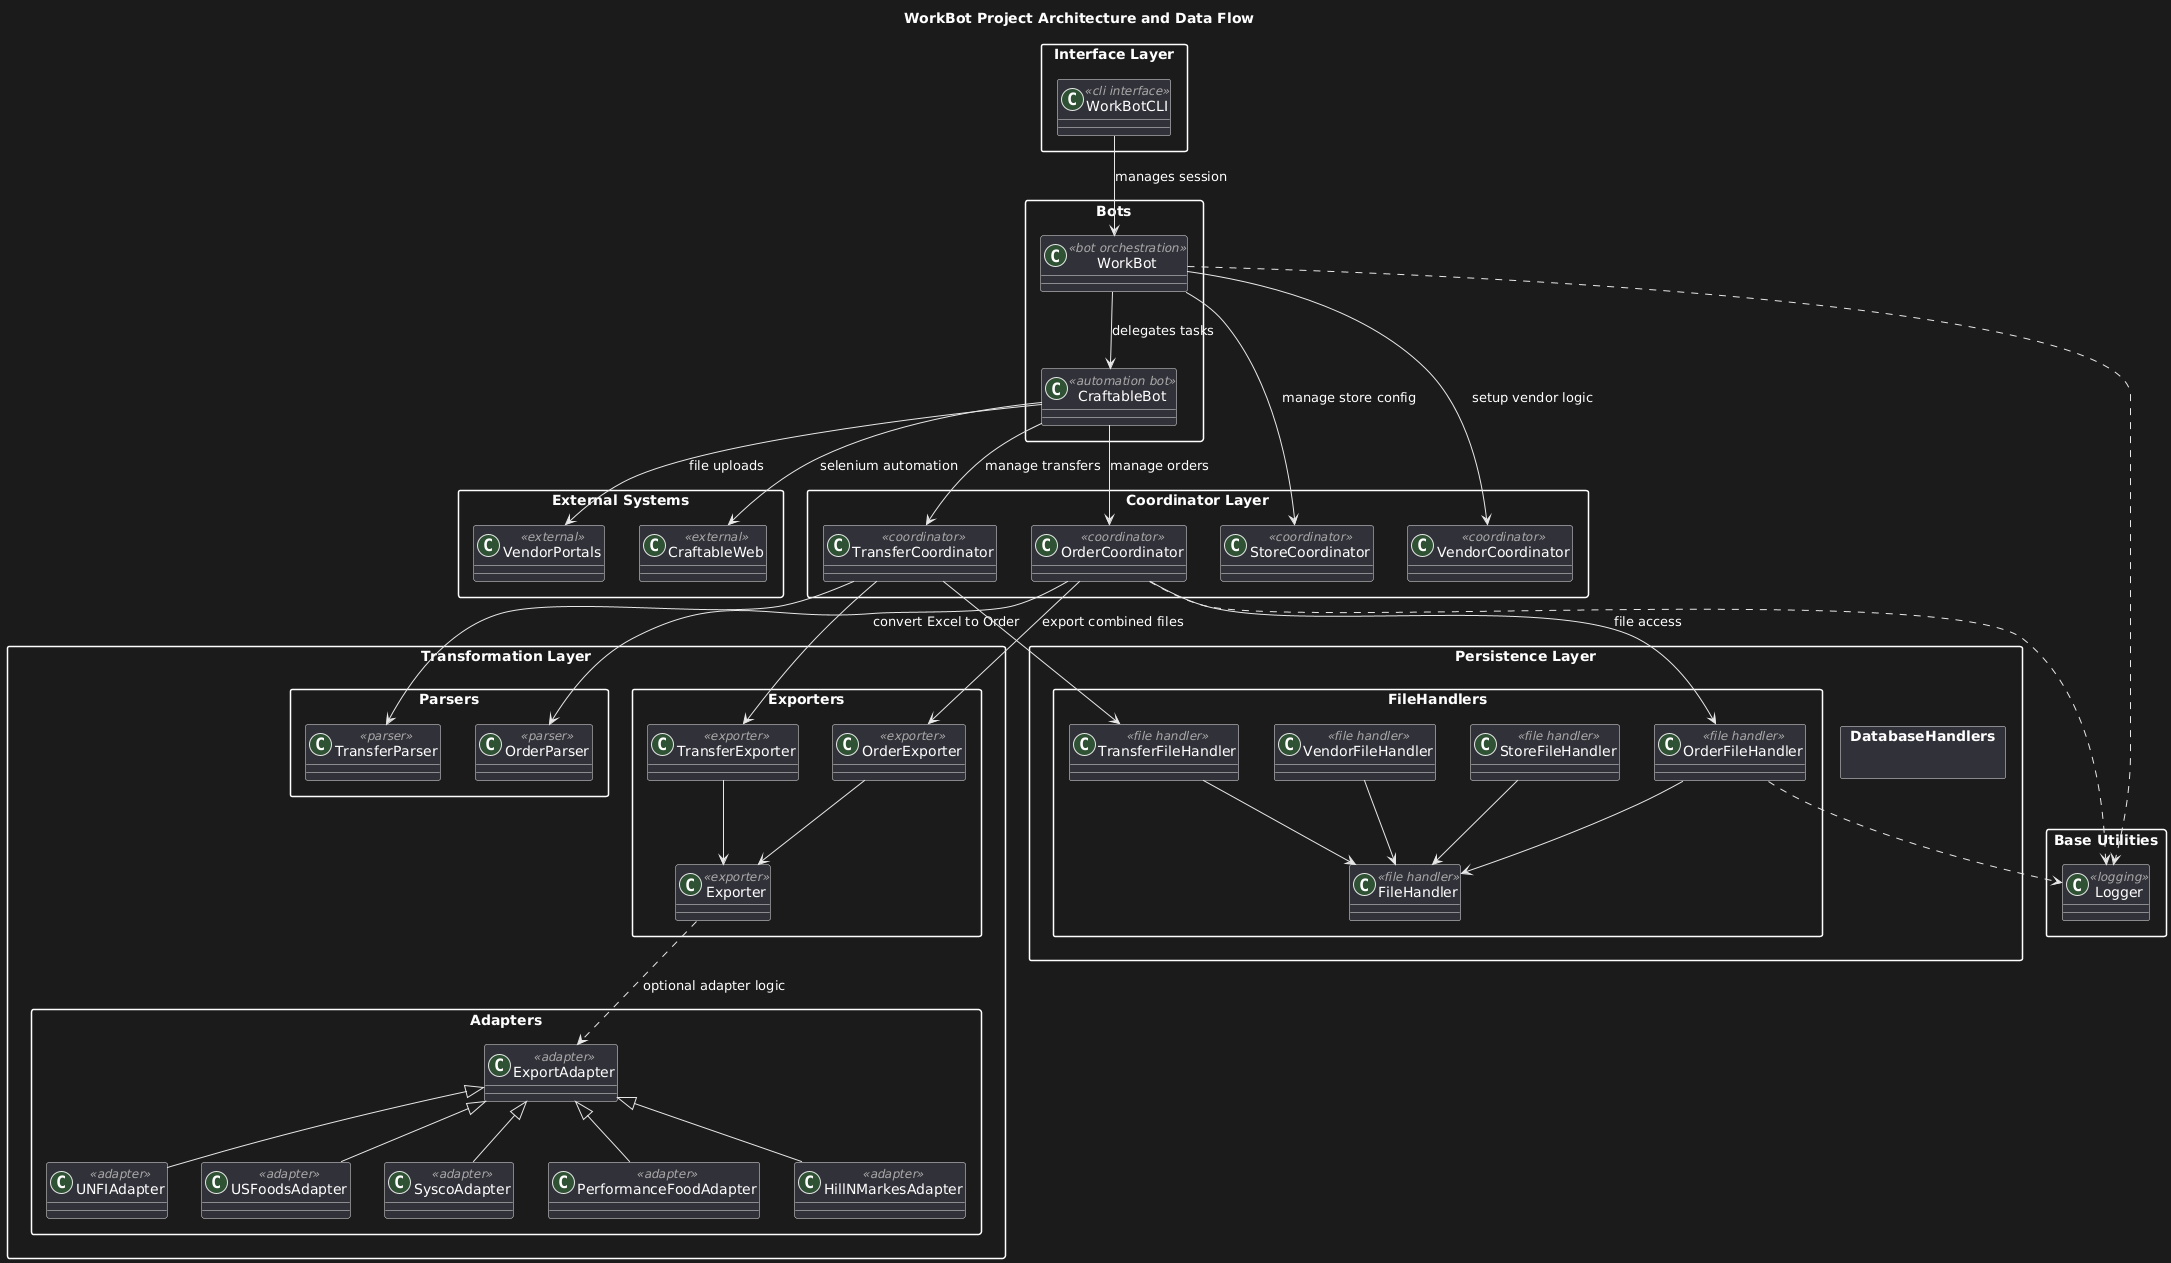

The diagram above was rendered by PlantUML. Its source (embedded in the PNG):
@startuml
title WorkBot Project Architecture and Data Flow
skinparam componentStyle rectangle
skinparam packageStyle rectangle
skinparam classAttributeIconSize 0
skinparam classStereotypeFontColor DarkGray

package "Interface Layer" {
  class WorkBotCLI <<cli interface>>
}

package "Bots" {
  class WorkBot <<bot orchestration>>
  class CraftableBot <<automation bot>>
}

package "Coordinator Layer" {
  class OrderCoordinator <<coordinator>>
  class TransferCoordinator <<coordinator>>
  class VendorCoordinator <<coordinator>>
  class StoreCoordinator <<coordinator>>
}




package "Persistence Layer" {
  package FileHandlers {
    class FileHandler <<file handler>>
    class OrderFileHandler <<file handler>>
    class TransferFileHandler <<file handler>>
    class VendorFileHandler <<file handler>>
    class StoreFileHandler <<file handler>>
  }
  package DatabaseHandlers {
  }
}

package "Transformation Layer" {
  package Parsers {
    class OrderParser <<parser>>
    class TransferParser <<parser>>
  }
  package Exporters {
    class OrderExporter <<exporter>>
    class TransferExporter <<exporter>>
    class Exporter <<exporter>>
  }

  package "Adapters" {
    class UNFIAdapter <<adapter>>
    class USFoodsAdapter <<adapter>>
    class SyscoAdapter <<adapter>>
    class PerformanceFoodAdapter <<adapter>>
    class HillNMarkesAdapter <<adapter>>
    class ExportAdapter <<adapter>>
    class UNFIAdapter <<adapter>>
    class SyscoAdapter <<adapter>>
  }
}

package "Base Utilities" {
  class Logger <<logging>>
}

package "External Systems" {
  class CraftableWeb <<external>>
  class VendorPortals <<external>>
}

' Control flow and dependency arrows
WorkBotCLI --> WorkBot : manages session
WorkBot --> CraftableBot : delegates tasks
CraftableBot --> OrderCoordinator : manage orders
CraftableBot --> TransferCoordinator : manage transfers
WorkBot --> VendorCoordinator : setup vendor logic
WorkBot --> StoreCoordinator : manage store config

' Coordinator dependencies
OrderCoordinator --> OrderFileHandler : file access
OrderCoordinator --> OrderParser : convert Excel to Order
OrderCoordinator --> OrderExporter : export combined files
TransferCoordinator --> TransferFileHandler
TransferCoordinator --> TransferParser
TransferCoordinator --> TransferExporter

' File handler inheritance
OrderFileHandler --> FileHandler
TransferFileHandler --> FileHandler
VendorFileHandler --> FileHandler
StoreFileHandler --> FileHandler

' Exporter base
OrderExporter --> Exporter
TransferExporter --> Exporter

' Adapter usage
Exporter ..> ExportAdapter : optional adapter logic

' Logger usage
WorkBot ..> Logger
OrderFileHandler ..> Logger
OrderCoordinator ..> Logger

' External interactions
CraftableBot --> CraftableWeb : selenium automation
CraftableBot --> VendorPortals : file uploads

ExportAdapter <|-- UNFIAdapter
ExportAdapter <|-- USFoodsAdapter
ExportAdapter <|-- SyscoAdapter
ExportAdapter <|-- PerformanceFoodAdapter
ExportAdapter <|-- HillNMarkesAdapter
@enduml